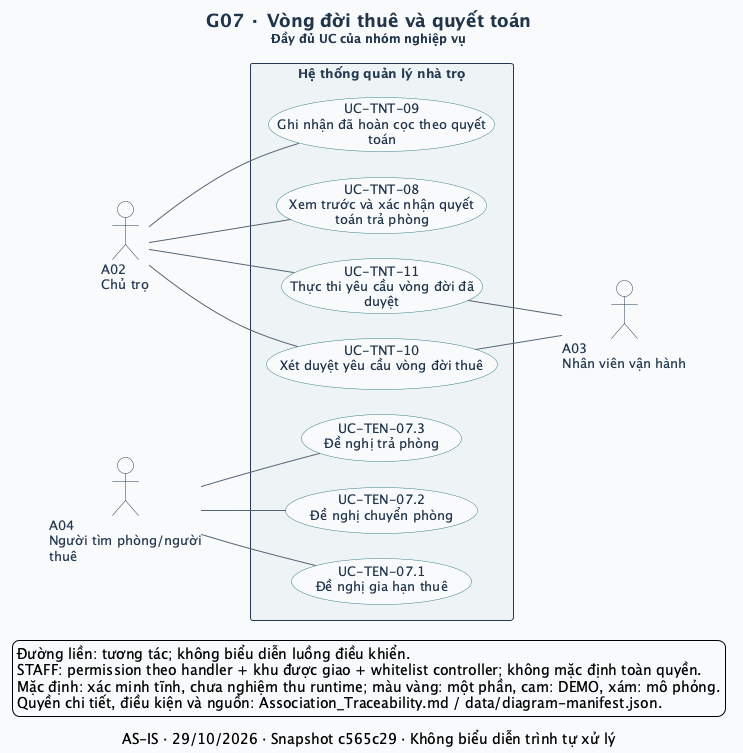

The diagram above was rendered by PlantUML. Its source (embedded in the PNG):
@startuml
left to right direction
skinparam defaultFontName SansSerif
skinparam defaultFontSize 13
skinparam backgroundColor #F8FAFC
skinparam shadowing false
skinparam ArrowColor #52647A
skinparam ArrowThickness 1
skinparam actorStyle stickman
skinparam actorBorderColor #243A52
skinparam actorFontColor #243A52
skinparam actorBackgroundColor #FFFFFF
skinparam usecase {
  BackgroundColor #FFFFFF
  BorderColor #327C83
  FontColor #20354B
  BackgroundColor<<Một phần>> #FFF0CE
  BorderColor<<Một phần>> #B17917
  BackgroundColor<<DEMO>> #FCE5DF
  BorderColor<<DEMO>> #BC593A
  BackgroundColor<<MÔ PHỎNG>> #E7EAF1
  BorderColor<<MÔ PHỎNG>> #6C7488
}
skinparam rectangle {
  BackgroundColor #EEF4F5
  BorderColor #243A52
  FontColor #243A52
}
skinparam titleFontColor #20354B
skinparam titleFontSize 18
skinparam nodesep 25
skinparam ranksep 65
title G07 · Vòng đời thuê và quyết toán\n<size:12>Đầy đủ UC của nhóm nghiệp vụ</size>
caption AS-IS · 29/10/2026 · Snapshot c565c29 · Không biểu diễn trình tự xử lý
actor "A02\nChủ trọ" as A02
actor "A03\nNhân viên vận hành" as A03
actor "A04\nNgười tìm phòng/người\nthuê" as A04
rectangle "Hệ thống quản lý nhà trọ" as SYSTEM {
  usecase "UC-TEN-07.1\nĐề nghị gia hạn thuê" as UC_TEN_07_1
  usecase "UC-TEN-07.2\nĐề nghị chuyển phòng" as UC_TEN_07_2
  usecase "UC-TEN-07.3\nĐề nghị trả phòng" as UC_TEN_07_3
  usecase "UC-TNT-10\nXét duyệt yêu cầu vòng đời thuê" as UC_TNT_10
  usecase "UC-TNT-11\nThực thi yêu cầu vòng đời đã\nduyệt" as UC_TNT_11
  usecase "UC-TNT-08\nXem trước và xác nhận quyết\ntoán trả phòng" as UC_TNT_08
  usecase "UC-TNT-09\nGhi nhận đã hoàn cọc theo quyết\ntoán" as UC_TNT_09
}
A04 -- UC_TEN_07_1
A04 -- UC_TEN_07_2
A04 -- UC_TEN_07_3
A02 -- UC_TNT_10
UC_TNT_10 -- A03
A02 -- UC_TNT_11
UC_TNT_11 -- A03
A02 -- UC_TNT_08
A02 -- UC_TNT_09
legend bottom left
  Đường liền: tương tác; không biểu diễn luồng điều khiển.
  STAFF: permission theo handler + khu được giao + whitelist controller; không mặc định toàn quyền.
  Mặc định: xác minh tĩnh, chưa nghiệm thu runtime; màu vàng: một phần, cam: DEMO, xám: mô phỏng.
  Quyền chi tiết, điều kiện và nguồn: Association_Traceability.md / data/diagram-manifest.json.
endlegend
@enduml